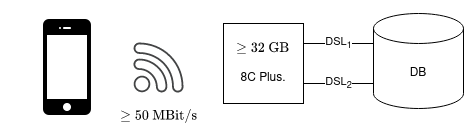

The diagram above was exported from draw.io. Its source (the exported page's mxGraphModel, read from the mxfile embedded in the PNG):
<mxGraphModel dx="474" dy="822" grid="1" gridSize="10" guides="1" tooltips="1" connect="1" arrows="1" fold="1" page="1" pageScale="1" pageWidth="850" pageHeight="1100" math="1" shadow="0">
  <root>
    <mxCell id="0" />
    <mxCell id="1" parent="0" />
    <mxCell id="SSs8uwMBen3P-q7vMrLP-1" value="" style="shape=image;html=1;verticalAlign=top;verticalLabelPosition=bottom;labelBackgroundColor=#ffffff;imageAspect=0;aspect=fixed;image=https://cdn4.iconfinder.com/data/icons/ionicons/512/icon-iphone-128.png" vertex="1" parent="1">
      <mxGeometry x="60" y="180" width="128" height="128" as="geometry" />
    </mxCell>
    <mxCell id="SSs8uwMBen3P-q7vMrLP-2" value="" style="sketch=0;pointerEvents=1;shadow=0;dashed=0;html=1;strokeColor=none;fillColor=#434445;aspect=fixed;labelPosition=center;verticalLabelPosition=bottom;verticalAlign=top;align=center;outlineConnect=0;shape=mxgraph.vvd.wi_fi;" vertex="1" parent="1">
      <mxGeometry x="190" y="219" width="50" height="50" as="geometry" />
    </mxCell>
    <mxCell id="SSs8uwMBen3P-q7vMrLP-3" value="&lt;div&gt;\(\geq 50\text{ MBit/s}\)&lt;/div&gt;" style="text;html=1;align=center;verticalAlign=middle;resizable=0;points=[];autosize=1;strokeColor=none;fillColor=none;" vertex="1" parent="1">
      <mxGeometry x="140" y="278" width="150" height="30" as="geometry" />
    </mxCell>
    <mxCell id="SSs8uwMBen3P-q7vMrLP-4" value="&lt;div&gt;$$\geq32\text{ GB}$$&lt;/div&gt;&lt;div&gt;&lt;br&gt;&lt;/div&gt;&lt;div&gt;8C Plus.&lt;br&gt;&lt;/div&gt;" style="rounded=0;whiteSpace=wrap;html=1;" vertex="1" parent="1">
      <mxGeometry x="280" y="200" width="80" height="80" as="geometry" />
    </mxCell>
    <mxCell id="SSs8uwMBen3P-q7vMrLP-5" value="DB" style="shape=cylinder3;whiteSpace=wrap;html=1;boundedLbl=1;backgroundOutline=1;size=15;" vertex="1" parent="1">
      <mxGeometry x="430" y="190" width="90" height="95" as="geometry" />
    </mxCell>
    <mxCell id="SSs8uwMBen3P-q7vMrLP-7" value="DSL&lt;sub&gt;1&lt;/sub&gt;" style="endArrow=none;html=1;rounded=0;exitX=1;exitY=0.25;exitDx=0;exitDy=0;entryX=0;entryY=0;entryDx=0;entryDy=30;entryPerimeter=0;" edge="1" parent="1" source="SSs8uwMBen3P-q7vMrLP-4" target="SSs8uwMBen3P-q7vMrLP-5">
      <mxGeometry width="50" height="50" relative="1" as="geometry">
        <mxPoint x="380" y="450" as="sourcePoint" />
        <mxPoint x="430" y="400" as="targetPoint" />
      </mxGeometry>
    </mxCell>
    <mxCell id="SSs8uwMBen3P-q7vMrLP-9" value="DSL&lt;sub&gt;2&lt;/sub&gt;" style="endArrow=none;html=1;rounded=0;exitX=1;exitY=0.75;exitDx=0;exitDy=0;" edge="1" parent="1" source="SSs8uwMBen3P-q7vMrLP-4">
      <mxGeometry width="50" height="50" relative="1" as="geometry">
        <mxPoint x="380" y="450" as="sourcePoint" />
        <mxPoint x="430" y="260" as="targetPoint" />
      </mxGeometry>
    </mxCell>
  </root>
</mxGraphModel>